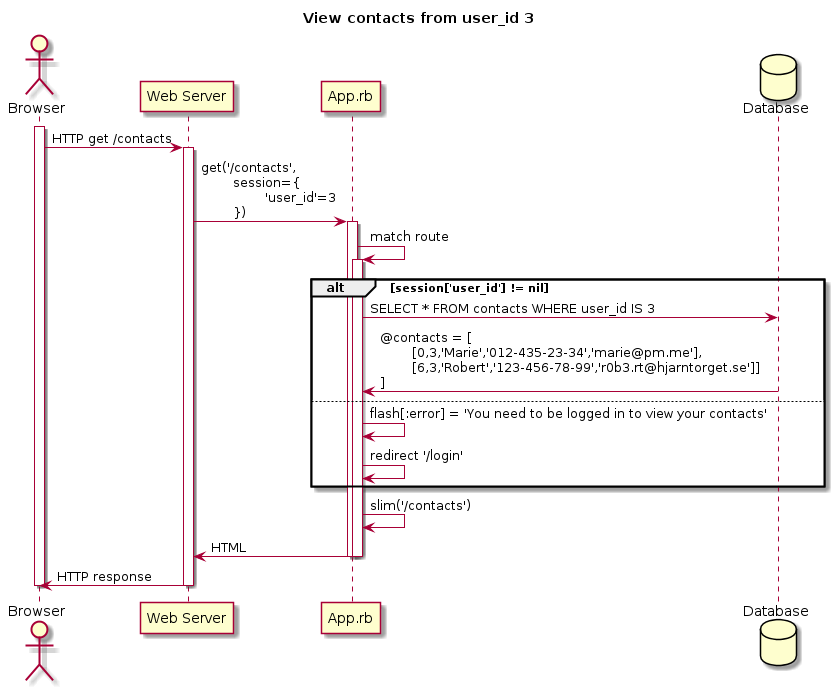

The diagram above was rendered by PlantUML. Its source (embedded in the PNG):
@startuml view_contacts
    title View contacts from user_id 3

    actor Browser
    participant "Web Server"
    participant App.rb
    database Database

    activate Browser
    Browser -> "Web Server": HTTP get /contacts
    activate "Web Server"
    "Web Server" -> App.rb: get('/contacts', \n\tsession={\n\t\t'user_id'=3\n\t})
    activate App.rb

    App.rb -> App.rb: match route
    activate App.rb
    alt session['user_id'] != nil
        App.rb -> Database: SELECT * FROM contacts WHERE user_id IS 3
        Database -> App.rb: @contacts = [\n\t[0,3,'Marie','012-435-23-34','marie@pm.me'],\n\t[6,3,'Robert','123-456-78-99','r0b3.rt@hjarntorget.se']&#93;\n]

    else 
        App.rb -> App.rb: flash[:error] = 'You need to be logged in to view your contacts'
        App.rb -> App.rb: redirect '/login'
    end
    App.rb -> App.rb: slim('/contacts')
    App.rb -> "Web Server": HTML
    deactivate App.rb
    deactivate App.rb
    "Web Server" -> Browser: HTTP response

    deactivate "Web Server"
    deactivate Browser
@enduml